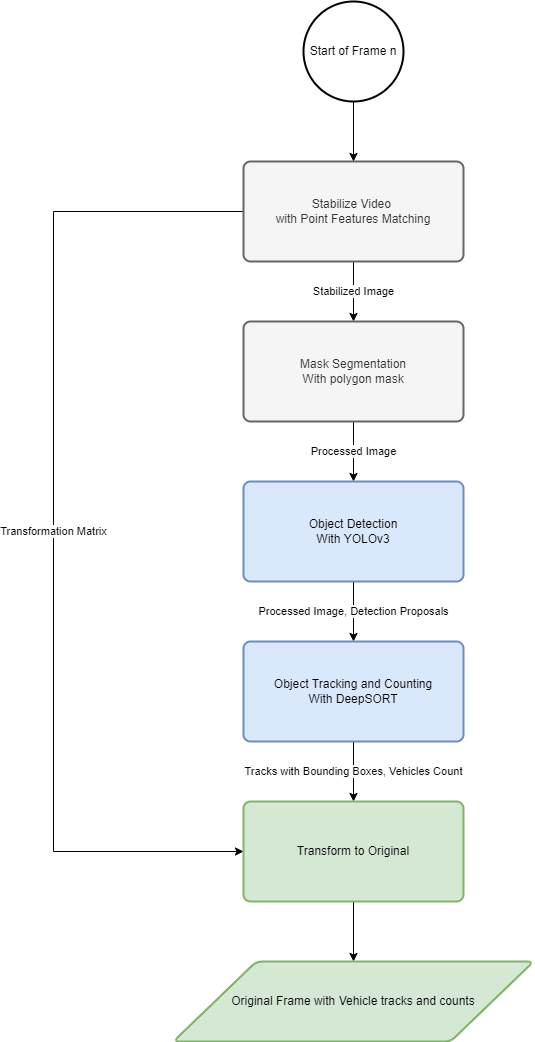

The diagram above was exported from draw.io. Its source (the exported page's mxGraphModel, read from the mxfile embedded in the PNG):
<mxGraphModel dx="1422" dy="1971" grid="1" gridSize="10" guides="1" tooltips="1" connect="1" arrows="1" fold="1" page="1" pageScale="1" pageWidth="827" pageHeight="1169" math="0" shadow="0">
  <root>
    <mxCell id="0" />
    <mxCell id="1" parent="0" />
    <mxCell id="MZmBvFuKHB45-ehhhqM1-7" value="Stabilized Image" style="edgeStyle=orthogonalEdgeStyle;rounded=0;orthogonalLoop=1;jettySize=auto;html=1;" edge="1" parent="1" source="MZmBvFuKHB45-ehhhqM1-1" target="MZmBvFuKHB45-ehhhqM1-2">
      <mxGeometry relative="1" as="geometry" />
    </mxCell>
    <mxCell id="MZmBvFuKHB45-ehhhqM1-11" value="Transformation Matrix" style="edgeStyle=orthogonalEdgeStyle;rounded=0;orthogonalLoop=1;jettySize=auto;html=1;entryX=0;entryY=0.5;entryDx=0;entryDy=0;" edge="1" parent="1" source="MZmBvFuKHB45-ehhhqM1-1" target="MZmBvFuKHB45-ehhhqM1-5">
      <mxGeometry relative="1" as="geometry">
        <Array as="points">
          <mxPoint x="90" y="90" />
          <mxPoint x="90" y="730" />
        </Array>
      </mxGeometry>
    </mxCell>
    <mxCell id="MZmBvFuKHB45-ehhhqM1-1" value="Stabilize Video &lt;br&gt;with Point Features Matching" style="rounded=1;whiteSpace=wrap;html=1;absoluteArcSize=1;arcSize=14;strokeWidth=2;fillColor=#f5f5f5;strokeColor=#666666;fontColor=#333333;" vertex="1" parent="1">
      <mxGeometry x="280" y="40" width="220" height="100" as="geometry" />
    </mxCell>
    <mxCell id="MZmBvFuKHB45-ehhhqM1-8" value="Processed Image" style="edgeStyle=orthogonalEdgeStyle;rounded=0;orthogonalLoop=1;jettySize=auto;html=1;" edge="1" parent="1" source="MZmBvFuKHB45-ehhhqM1-2" target="MZmBvFuKHB45-ehhhqM1-3">
      <mxGeometry relative="1" as="geometry" />
    </mxCell>
    <mxCell id="MZmBvFuKHB45-ehhhqM1-2" value="Mask Segmentation&lt;br&gt;With polygon mask" style="rounded=1;whiteSpace=wrap;html=1;absoluteArcSize=1;arcSize=14;strokeWidth=2;fillColor=#f5f5f5;strokeColor=#666666;fontColor=#333333;" vertex="1" parent="1">
      <mxGeometry x="280" y="200" width="220" height="100" as="geometry" />
    </mxCell>
    <mxCell id="MZmBvFuKHB45-ehhhqM1-9" value="Processed Image, Detection Proposals" style="edgeStyle=orthogonalEdgeStyle;rounded=0;orthogonalLoop=1;jettySize=auto;html=1;" edge="1" parent="1" source="MZmBvFuKHB45-ehhhqM1-3" target="MZmBvFuKHB45-ehhhqM1-4">
      <mxGeometry relative="1" as="geometry" />
    </mxCell>
    <mxCell id="MZmBvFuKHB45-ehhhqM1-3" value="Object Detection&lt;br&gt;With YOLOv3" style="rounded=1;whiteSpace=wrap;html=1;absoluteArcSize=1;arcSize=14;strokeWidth=2;fillColor=#dae8fc;strokeColor=#6c8ebf;" vertex="1" parent="1">
      <mxGeometry x="280" y="360" width="220" height="100" as="geometry" />
    </mxCell>
    <mxCell id="MZmBvFuKHB45-ehhhqM1-12" value="Tracks with Bounding Boxes, Vehicles Count" style="edgeStyle=orthogonalEdgeStyle;rounded=0;orthogonalLoop=1;jettySize=auto;html=1;" edge="1" parent="1" source="MZmBvFuKHB45-ehhhqM1-4" target="MZmBvFuKHB45-ehhhqM1-5">
      <mxGeometry relative="1" as="geometry" />
    </mxCell>
    <mxCell id="MZmBvFuKHB45-ehhhqM1-4" value="Object Tracking and Counting&lt;br&gt;With DeepSORT" style="rounded=1;whiteSpace=wrap;html=1;absoluteArcSize=1;arcSize=14;strokeWidth=2;fillColor=#dae8fc;strokeColor=#6c8ebf;" vertex="1" parent="1">
      <mxGeometry x="280" y="520" width="220" height="100" as="geometry" />
    </mxCell>
    <mxCell id="MZmBvFuKHB45-ehhhqM1-14" value="" style="edgeStyle=orthogonalEdgeStyle;rounded=0;orthogonalLoop=1;jettySize=auto;html=1;" edge="1" parent="1" source="MZmBvFuKHB45-ehhhqM1-5" target="MZmBvFuKHB45-ehhhqM1-13">
      <mxGeometry relative="1" as="geometry" />
    </mxCell>
    <mxCell id="MZmBvFuKHB45-ehhhqM1-5" value="Transform to Original" style="rounded=1;whiteSpace=wrap;html=1;absoluteArcSize=1;arcSize=14;strokeWidth=2;fillColor=#d5e8d4;strokeColor=#82b366;" vertex="1" parent="1">
      <mxGeometry x="280" y="680" width="220" height="100" as="geometry" />
    </mxCell>
    <mxCell id="MZmBvFuKHB45-ehhhqM1-13" value="Original Frame with Vehicle tracks and counts" style="shape=parallelogram;html=1;strokeWidth=2;perimeter=parallelogramPerimeter;whiteSpace=wrap;rounded=1;arcSize=12;size=0.23;fillColor=#d5e8d4;strokeColor=#82b366;" vertex="1" parent="1">
      <mxGeometry x="210" y="840" width="360" height="80" as="geometry" />
    </mxCell>
    <mxCell id="MZmBvFuKHB45-ehhhqM1-16" value="" style="edgeStyle=orthogonalEdgeStyle;rounded=0;orthogonalLoop=1;jettySize=auto;html=1;" edge="1" parent="1" source="MZmBvFuKHB45-ehhhqM1-15" target="MZmBvFuKHB45-ehhhqM1-1">
      <mxGeometry relative="1" as="geometry" />
    </mxCell>
    <mxCell id="MZmBvFuKHB45-ehhhqM1-15" value="Start of Frame n" style="strokeWidth=2;html=1;shape=mxgraph.flowchart.start_2;whiteSpace=wrap;" vertex="1" parent="1">
      <mxGeometry x="340" y="-120" width="100" height="100" as="geometry" />
    </mxCell>
  </root>
</mxGraphModel>